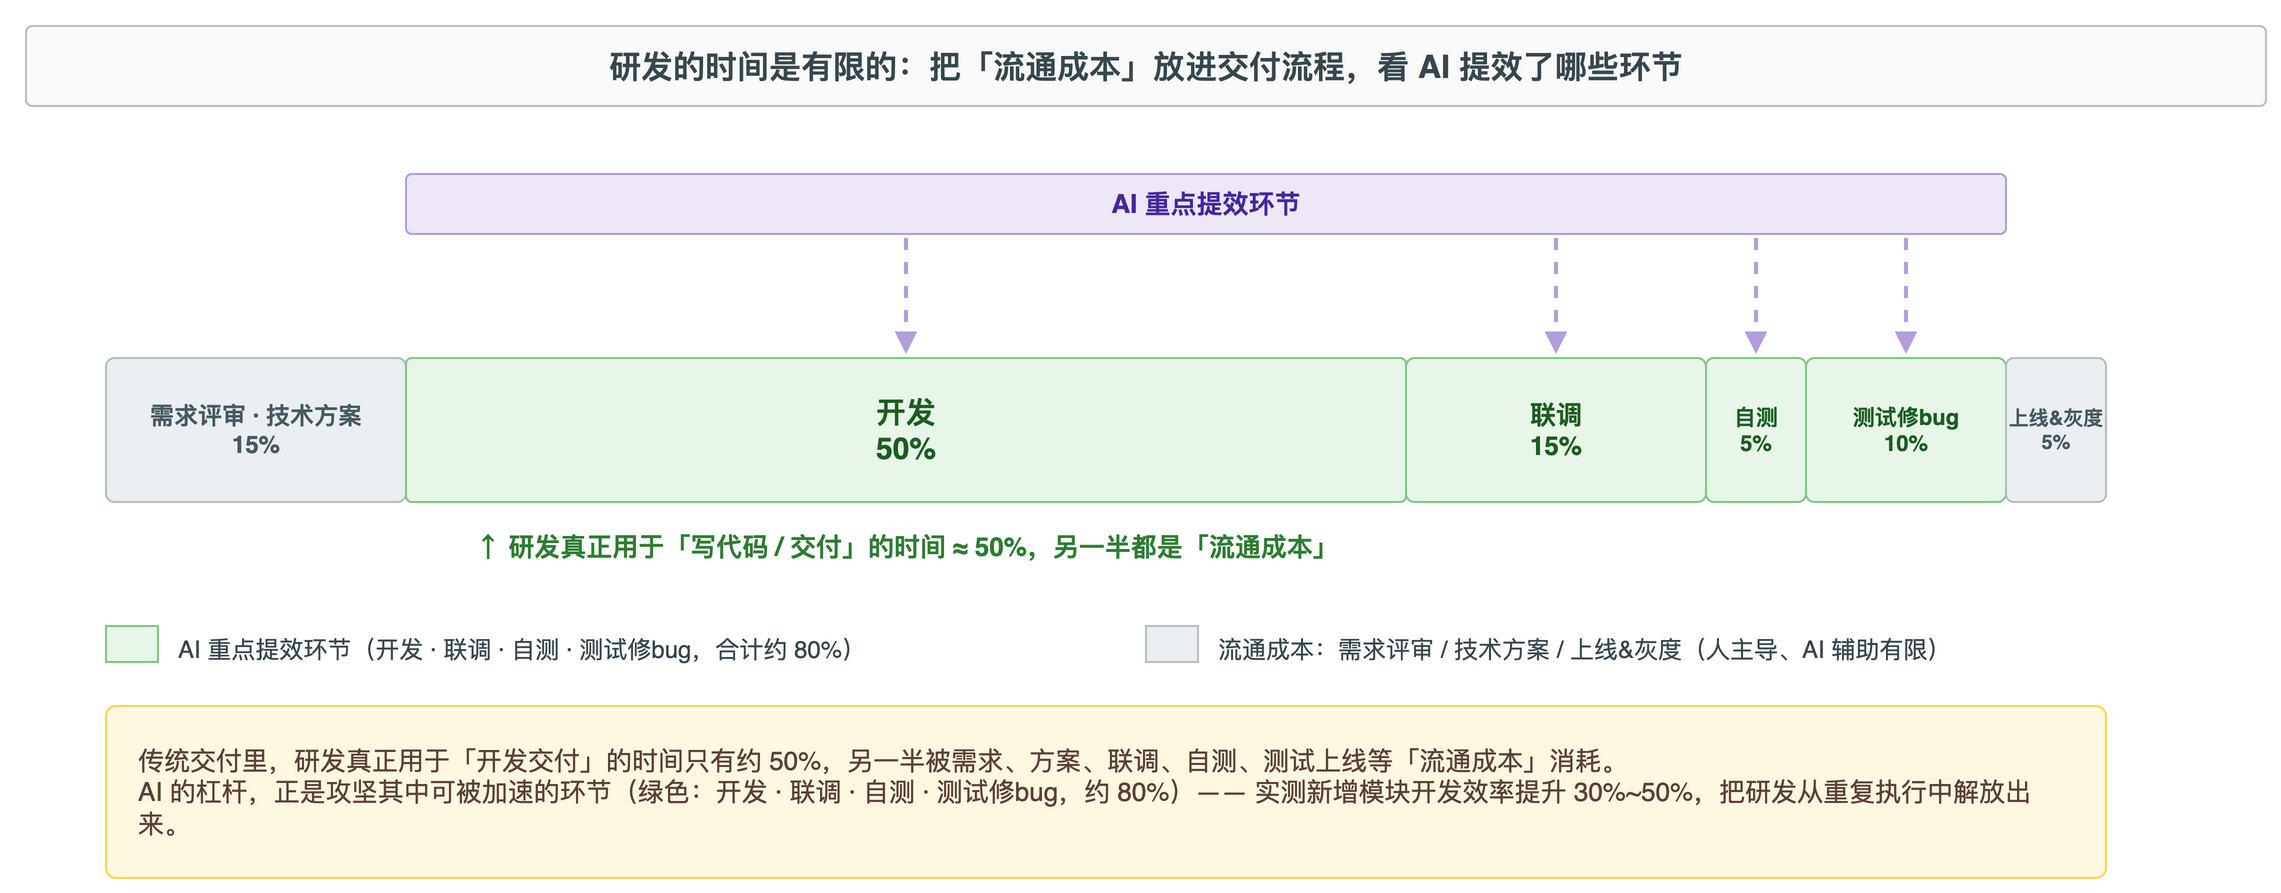

The diagram above was exported from draw.io. Its source (the exported page's mxGraphModel, read from the mxfile embedded in the PNG):
<mxGraphModel dx="1200" dy="800" grid="0" gridSize="10" guides="1" tooltips="1" connect="1" arrows="1" fold="1" page="1" pageScale="1" pageWidth="1200" pageHeight="500" math="0" shadow="0" adaptiveColors="auto">
  <root>
    <mxCell id="0" />
    <mxCell id="1" parent="0" />
    <mxCell id="title" value="研发的时间是有限的：把「流通成本」放进交付流程，看 AI 提效了哪些环节" style="rounded=1;whiteSpace=wrap;html=1;fillColor=#FAFAFA;strokeColor=#BDBDBD;fontColor=#37474F;fontSize=16;fontStyle=1;arcSize=8;" vertex="1" parent="1">
      <mxGeometry x="40" y="24" width="1120" height="40" as="geometry" />
    </mxCell>
    <mxCell id="banner" value="AI 重点提效环节" style="rounded=1;whiteSpace=wrap;html=1;fillColor=#EDE7F6;strokeColor=#B39DDB;fontColor=#4527A0;fontSize=13;fontStyle=1;arcSize=10;" vertex="1" parent="1">
      <mxGeometry x="230" y="98" width="800" height="30" as="geometry" />
    </mxCell>
    <mxCell id="b1" value="需求评审 · 技术方案&#10;15%" style="rounded=1;whiteSpace=wrap;html=1;fillColor=#ECEFF1;strokeColor=#B0BEC5;fontColor=#455A64;fontSize=12;fontStyle=1;arcSize=6;" vertex="1" parent="1">
      <mxGeometry x="80" y="190" width="150" height="72" as="geometry" />
    </mxCell>
    <mxCell id="b2" value="开发&#10;50%" style="rounded=1;whiteSpace=wrap;html=1;fillColor=#E8F5E9;strokeColor=#81C784;fontColor=#1B5E20;fontSize=15;fontStyle=1;arcSize=4;" vertex="1" parent="1">
      <mxGeometry x="230" y="190" width="500" height="72" as="geometry" />
    </mxCell>
    <mxCell id="b3" value="联调&#10;15%" style="rounded=1;whiteSpace=wrap;html=1;fillColor=#E8F5E9;strokeColor=#81C784;fontColor=#1B5E20;fontSize=13;fontStyle=1;arcSize=6;" vertex="1" parent="1">
      <mxGeometry x="730" y="190" width="150" height="72" as="geometry" />
    </mxCell>
    <mxCell id="b4" value="自测&#10;5%" style="rounded=1;whiteSpace=wrap;html=1;fillColor=#E8F5E9;strokeColor=#81C784;fontColor=#1B5E20;fontSize=11;fontStyle=1;arcSize=8;" vertex="1" parent="1">
      <mxGeometry x="880" y="190" width="50" height="72" as="geometry" />
    </mxCell>
    <mxCell id="b5" value="测试修bug&#10;10%" style="rounded=1;whiteSpace=wrap;html=1;fillColor=#E8F5E9;strokeColor=#81C784;fontColor=#1B5E20;fontSize=11;fontStyle=1;arcSize=6;" vertex="1" parent="1">
      <mxGeometry x="930" y="190" width="100" height="72" as="geometry" />
    </mxCell>
    <mxCell id="b6" value="上线&amp;灰度&#10;5%" style="rounded=1;whiteSpace=wrap;html=1;fillColor=#ECEFF1;strokeColor=#B0BEC5;fontColor=#455A64;fontSize=10;fontStyle=1;arcSize=8;" vertex="1" parent="1">
      <mxGeometry x="1030" y="190" width="50" height="72" as="geometry" />
    </mxCell>
    <mxCell id="ar1" style="html=1;endArrow=block;dashed=1;strokeColor=#B39DDB;strokeWidth=2;" edge="1" parent="1">
      <mxGeometry relative="1" as="geometry">
        <mxPoint x="480" y="130" as="sourcePoint" />
        <mxPoint x="480" y="188" as="targetPoint" />
      </mxGeometry>
    </mxCell>
    <mxCell id="ar2" style="html=1;endArrow=block;dashed=1;strokeColor=#B39DDB;strokeWidth=2;" edge="1" parent="1">
      <mxGeometry relative="1" as="geometry">
        <mxPoint x="805" y="130" as="sourcePoint" />
        <mxPoint x="805" y="188" as="targetPoint" />
      </mxGeometry>
    </mxCell>
    <mxCell id="ar3" style="html=1;endArrow=block;dashed=1;strokeColor=#B39DDB;strokeWidth=2;" edge="1" parent="1">
      <mxGeometry relative="1" as="geometry">
        <mxPoint x="905" y="130" as="sourcePoint" />
        <mxPoint x="905" y="188" as="targetPoint" />
      </mxGeometry>
    </mxCell>
    <mxCell id="ar4" style="html=1;endArrow=block;dashed=1;strokeColor=#B39DDB;strokeWidth=2;" edge="1" parent="1">
      <mxGeometry relative="1" as="geometry">
        <mxPoint x="980" y="130" as="sourcePoint" />
        <mxPoint x="980" y="188" as="targetPoint" />
      </mxGeometry>
    </mxCell>
    <mxCell id="brace" value="↑ 研发真正用于「写代码 / 交付」的时间 ≈ 50%，另一半都是「流通成本」" style="text;html=1;align=center;fontColor=#2E7D32;fontSize=13;fontStyle=1;" vertex="1" parent="1">
      <mxGeometry x="230" y="270" width="500" height="24" as="geometry" />
    </mxCell>
    <mxCell id="sw1" value="" style="rounded=0;whiteSpace=wrap;html=1;fillColor=#E8F5E9;strokeColor=#81C784;" vertex="1" parent="1">
      <mxGeometry x="80" y="324" width="26" height="18" as="geometry" />
    </mxCell>
    <mxCell id="lg1" value="AI 重点提效环节（开发 · 联调 · 自测 · 测试修bug，合计约 80%）" style="text;html=1;align=left;fontColor=#37474F;fontSize=12;" vertex="1" parent="1">
      <mxGeometry x="114" y="322" width="460" height="22" as="geometry" />
    </mxCell>
    <mxCell id="sw2" value="" style="rounded=0;whiteSpace=wrap;html=1;fillColor=#ECEFF1;strokeColor=#B0BEC5;" vertex="1" parent="1">
      <mxGeometry x="600" y="324" width="26" height="18" as="geometry" />
    </mxCell>
    <mxCell id="lg2" value="流通成本：需求评审 / 技术方案 / 上线&amp;灰度（人主导、AI 辅助有限）" style="text;html=1;align=left;fontColor=#37474F;fontSize=12;" vertex="1" parent="1">
      <mxGeometry x="634" y="322" width="480" height="22" as="geometry" />
    </mxCell>
    <mxCell id="insight" value="传统交付里，研发真正用于「开发交付」的时间只有约 50%，另一半被需求、方案、联调、自测、测试上线等「流通成本」消耗。&#10;AI 的杠杆，正是攻坚其中可被加速的环节（绿色：开发 · 联调 · 自测 · 测试修bug，约 80%）—— 实测新增模块开发效率提升 30%~50%，把研发从重复执行中解放出来。" style="rounded=1;whiteSpace=wrap;html=1;align=left;verticalAlign=middle;spacingLeft=14;spacingRight=14;fillColor=#FFF8E1;strokeColor=#FFD54F;fontColor=#5D4037;fontSize=13;arcSize=6;" vertex="1" parent="1">
      <mxGeometry x="80" y="364" width="1000" height="86" as="geometry" />
    </mxCell>
  </root>
</mxGraphModel>